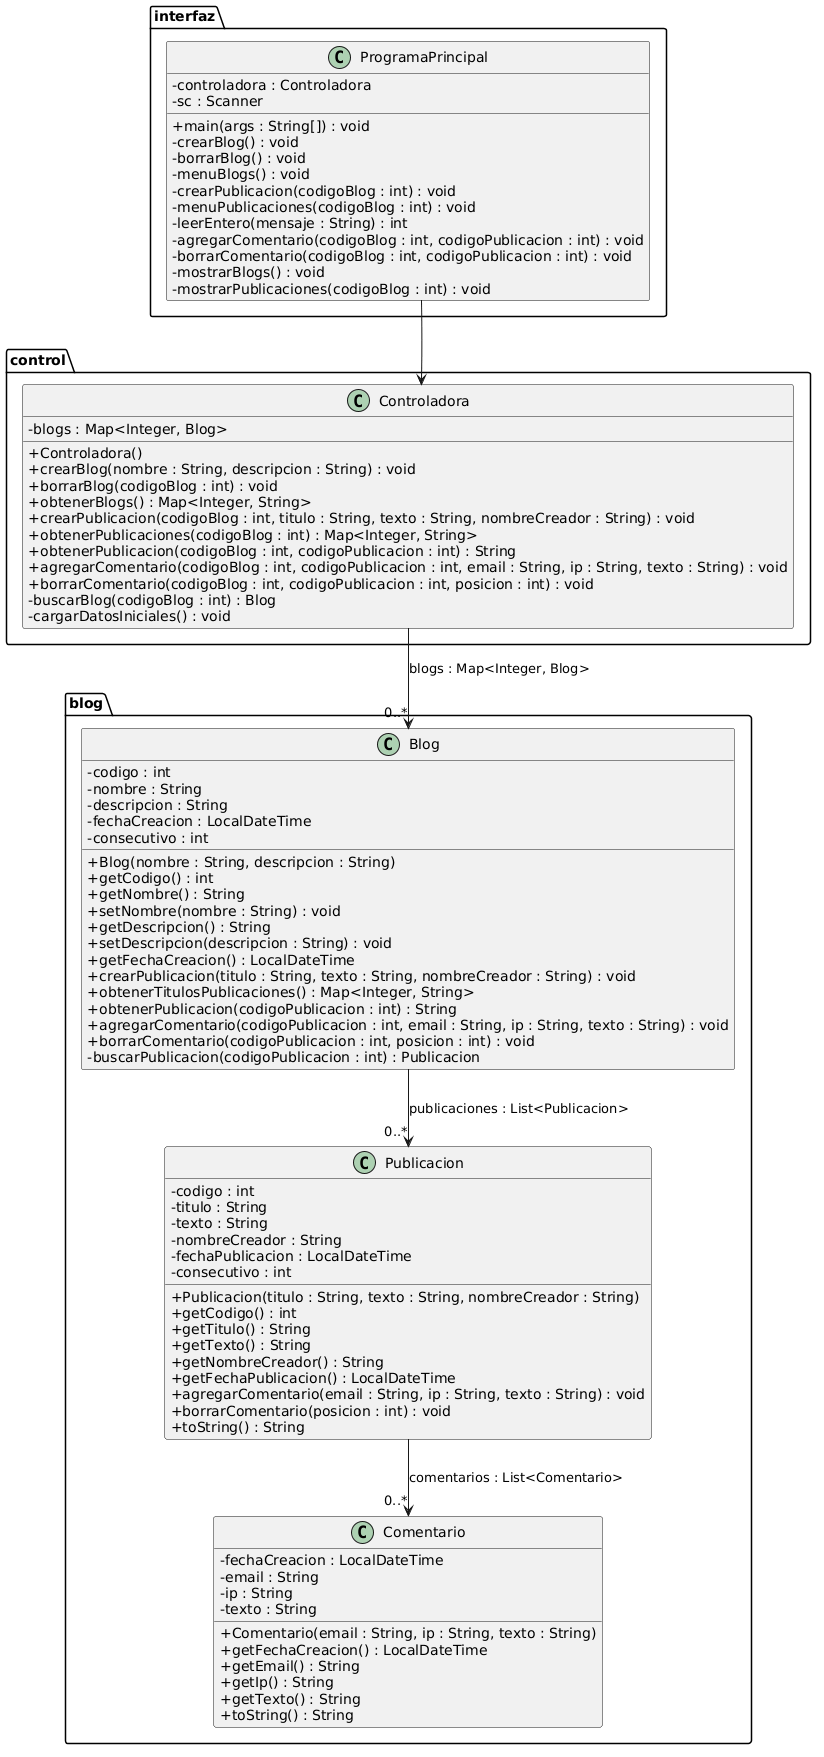

The diagram above was rendered by PlantUML. Its source (embedded in the PNG):
@startuml
top to bottom direction
skinparam classAttributeIconSize 0
hide empty methods

package interfaz {
    class ProgramaPrincipal {
        - controladora : Controladora
        - sc : Scanner
        + main(args : String[]) : void
        - crearBlog() : void
        - borrarBlog() : void
        - menuBlogs() : void
        - crearPublicacion(codigoBlog : int) : void
        - menuPublicaciones(codigoBlog : int) : void
        - leerEntero(mensaje : String) : int
        - agregarComentario(codigoBlog : int, codigoPublicacion : int) : void
        - borrarComentario(codigoBlog : int, codigoPublicacion : int) : void
        - mostrarBlogs() : void
        - mostrarPublicaciones(codigoBlog : int) : void
    }
}

package control {
    class Controladora {
        - blogs : Map<Integer, Blog>
        + Controladora()
        + crearBlog(nombre : String, descripcion : String) : void
        + borrarBlog(codigoBlog : int) : void
        + obtenerBlogs() : Map<Integer, String>
        + crearPublicacion(codigoBlog : int, titulo : String, texto : String, nombreCreador : String) : void
        + obtenerPublicaciones(codigoBlog : int) : Map<Integer, String>
        + obtenerPublicacion(codigoBlog : int, codigoPublicacion : int) : String
        + agregarComentario(codigoBlog : int, codigoPublicacion : int, email : String, ip : String, texto : String) : void
        + borrarComentario(codigoBlog : int, codigoPublicacion : int, posicion : int) : void
        - buscarBlog(codigoBlog : int) : Blog
        - cargarDatosIniciales() : void
    }
}

package blog {
    class Blog {
        - codigo : int
        - nombre : String
        - descripcion : String
        - fechaCreacion : LocalDateTime
        - consecutivo : int
        + Blog(nombre : String, descripcion : String)
        + getCodigo() : int
        + getNombre() : String
        + setNombre(nombre : String) : void
        + getDescripcion() : String
        + setDescripcion(descripcion : String) : void
        + getFechaCreacion() : LocalDateTime
        + crearPublicacion(titulo : String, texto : String, nombreCreador : String) : void
        + obtenerTitulosPublicaciones() : Map<Integer, String>
        + obtenerPublicacion(codigoPublicacion : int) : String
        + agregarComentario(codigoPublicacion : int, email : String, ip : String, texto : String) : void
        + borrarComentario(codigoPublicacion : int, posicion : int) : void
        - buscarPublicacion(codigoPublicacion : int) : Publicacion
    }

    class Publicacion {
        - codigo : int
        - titulo : String
        - texto : String
        - nombreCreador : String
        - fechaPublicacion : LocalDateTime
        - consecutivo : int
        + Publicacion(titulo : String, texto : String, nombreCreador : String)
        + getCodigo() : int
        + getTitulo() : String
        + getTexto() : String
        + getNombreCreador() : String
        + getFechaPublicacion() : LocalDateTime
        + agregarComentario(email : String, ip : String, texto : String) : void
        + borrarComentario(posicion : int) : void
        + toString() : String
    }

    class Comentario {
        - fechaCreacion : LocalDateTime
        - email : String
        - ip : String
        - texto : String
        + Comentario(email : String, ip : String, texto : String)
        + getFechaCreacion() : LocalDateTime
        + getEmail() : String
        + getIp() : String
        + getTexto() : String
        + toString() : String
    }
}

' Acomodo visual
ProgramaPrincipal -[hidden]down- Controladora
Controladora -[hidden]down- Blog
Blog -[hidden]down- Publicacion
Publicacion -[hidden]down- Comentario

' Relaciones reales
ProgramaPrincipal --> Controladora
Controladora  -->"0..*" Blog : blogs : Map<Integer, Blog>
Blog  -->"0..*" Publicacion : publicaciones : List<Publicacion>
Publicacion  -->"0..*" Comentario : comentarios : List<Comentario>
@enduml